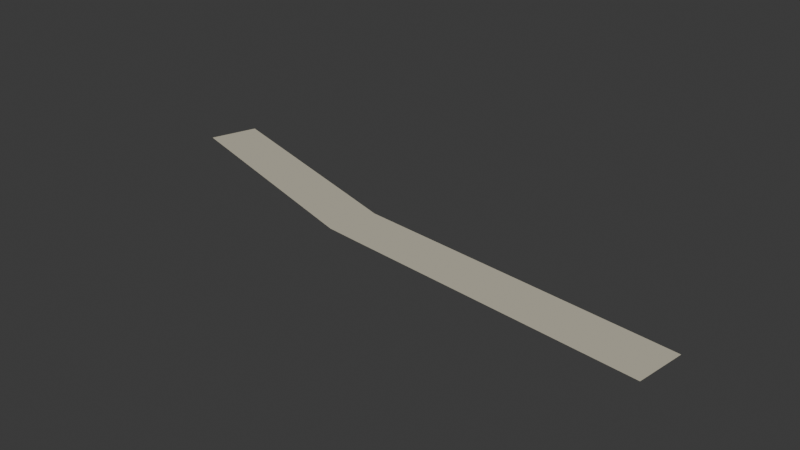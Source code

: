 # Source: custom_Trail_Crownreach.blend  (saved by Blender 4.5.87; exported with 4.5.12 LTS)
import bpy
from mathutils import Matrix  # noqa: F401  (used for matrix-valued properties, if any)

bpy.ops.wm.read_factory_settings(use_empty=True)
scene = bpy.context.scene
scene.name = 'Scene'

# ---- collections
col_collection = bpy.data.collections.new('Collection'); scene.collection.children.link(col_collection)

# ---- materials (node trees are filled in below, after node groups)
mat_packed_earth_trail = bpy.data.materials.new('Packed earth trail')

# ---- material node trees
mat_packed_earth_trail.use_nodes = True; mat_packed_earth_trail.node_tree.nodes.clear()
_N = mat_packed_earth_trail.node_tree.nodes; _L = mat_packed_earth_trail.node_tree.links
n0 = _N.new('ShaderNodeBsdfPrincipled'); n0.name = 'Principled BSDF'; n0.location = (-200, 100)
n0.inputs[2].default_value = 1.0
n1 = _N.new('ShaderNodeOutputMaterial'); n1.name = 'Material Output'; n1.location = (200, 100)
n2 = _N.new('ShaderNodeVertexColor'); n2.name = 'Color Attribute'; n2.location = (0, 0)
n2.layer_name = 'Palette'
_L.new(n0.outputs[0], n1.inputs[0])
_L.new(n2.outputs[0], n0.inputs[0])
n1.is_active_output = True

# ---- world
world_world = bpy.data.worlds.new('World'); scene.world = world_world
world_world.use_nodes = True; world_world.node_tree.nodes.clear()
_N = world_world.node_tree.nodes; _L = world_world.node_tree.links
n0 = _N.new('ShaderNodeOutputWorld'); n0.name = 'World Output'; n0.location = (200, 100)
n1 = _N.new('ShaderNodeBackground'); n1.name = 'Background'; n1.location = (-200, 100)
n1.inputs[0].default_value = (0.05088, 0.05088, 0.05088, 1.0)
_L.new(n1.outputs[0], n0.inputs[0])
n0.is_active_output = True
world_world.color = (0.05088, 0.05088, 0.05088)
world_world.sun_shadow_jitter_overblur = 0.0

# ---- meshes
me_trail_crownreachgeometry = bpy.data.meshes.new('Trail_CrownreachGeometry')
me_trail_crownreachgeometry.from_pydata([(24.25, -22.83, 2.813), (11.62, -21.14, 2.544), (12.38, -18.86, 2.536), (22.11, -22.11, 2.763), (25.38, -25.38, 2.861), (24.0, -24.0, 2.82), (40.15, -24.81, 3.151), (39.85, -27.19, 3.169), (23.75, -25.17, 2.827)], [], [(3, 5, 0), (1, 3, 2), (1, 5, 3), (1, 8, 5), (4, 0, 5), (4, 6, 0), (4, 7, 6), (4, 5, 8)])
_ca = me_trail_crownreachgeometry.color_attributes.new('Palette', 'FLOAT_COLOR', 'CORNER')
_ca.data.foreach_set('color', [0.552, 0.5149, 0.402, 1.0, 0.552, 0.5149, 0.402, 1.0, 0.552, 0.5149, 0.402, 1.0, 0.552, 0.5149, 0.402, 1.0, 0.552, 0.5149, 0.402, 1.0, 0.552, 0.5149, 0.402, 1.0, 0.552, 0.5149, 0.402, 1.0, 0.552, 0.5149, 0.402, 1.0, 0.552, 0.5149, 0.402, 1.0, 0.552, 0.5149, 0.402, 1.0, 0.552, 0.5149, 0.402, 1.0, 0.552, 0.5149, 0.402, 1.0, 0.552, 0.5149, 0.402, 1.0, 0.552, 0.5149, 0.402, 1.0, 0.552, 0.5149, 0.402, 1.0, 0.552, 0.5149, 0.402, 1.0, 0.552, 0.5149, 0.402, 1.0, 0.552, 0.5149, 0.402, 1.0, 0.552, 0.5149, 0.402, 1.0, 0.552, 0.5149, 0.402, 1.0, 0.552, 0.5149, 0.402, 1.0, 0.552, 0.5149, 0.402, 1.0, 0.552, 0.5149, 0.402, 1.0, 0.552, 0.5149, 0.402, 1.0])
me_trail_crownreachgeometry.materials.append(mat_packed_earth_trail)
me_trail_crownreachgeometry.update()

# ---- objects
ob_trail_crownreach = bpy.data.objects.new('Trail_Crownreach', me_trail_crownreachgeometry)

# ---- transforms, parenting, visibility, modifiers, constraints
ob_trail_crownreach.location = (0.0, 0.0, 0.0)

# ---- collection membership
scene.collection.objects.link(ob_trail_crownreach)

# ---- scene / render settings (as saved in the file)
scene.frame_start = 1; scene.frame_end = 250; scene.frame_set(1)
scene.render.engine = 'BLENDER_EEVEE_NEXT'
bpy.context.view_layer.update()

# ---- added for rendering (the .blend has no active camera and no usable light): camera, sun
cam_auto = bpy.data.cameras.new('AutoCamera')
cam_auto.lens = 50.0
cam_auto.sensor_width = 36.0
cam_auto.clip_end = 1000.0
ob_auto_camera = bpy.data.objects.new('AutoCamera', cam_auto)
scene.collection.objects.link(ob_auto_camera)
ob_auto_camera.location = (53.388, -56.0301, 24.8552)
ob_auto_camera.rotation_euler = (1.09748, -7.21219e-08, 0.694738)
scene.camera = ob_auto_camera
light_auto_sun = bpy.data.lights.new('AutoSun', 'SUN')
light_auto_sun.energy = 3.0
light_auto_sun.angle = 0.0523599
ob_auto_sun = bpy.data.objects.new('AutoSun', light_auto_sun)
scene.collection.objects.link(ob_auto_sun)
ob_auto_sun.rotation_euler = (0.872665, 0.174533, 0.523599)
bpy.context.view_layer.update()
